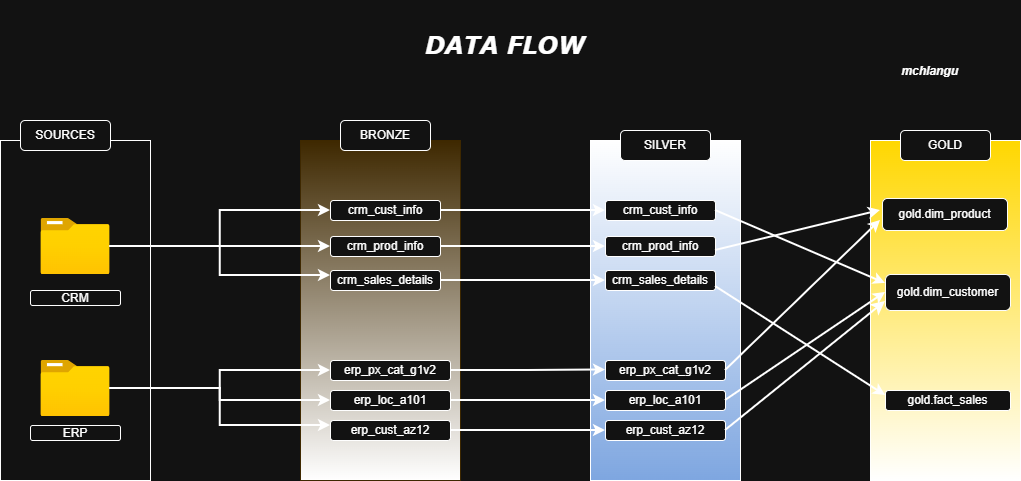

The diagram above was exported from draw.io. Its source (the exported page's mxGraphModel, read from the mxfile embedded in the PNG):
<mxGraphModel dx="1132" dy="1698" grid="1" gridSize="10" guides="1" tooltips="1" connect="1" arrows="1" fold="1" page="1" pageScale="1" pageWidth="827" pageHeight="1169" math="0" shadow="0">
  <root>
    <mxCell id="0" />
    <mxCell id="1" parent="0" />
    <mxCell id="IZCcIJD0TaOSvNgg8e9u-1" value="" style="rounded=0;whiteSpace=wrap;html=1;" parent="1" vertex="1">
      <mxGeometry x="20" y="90" width="150" height="340" as="geometry" />
    </mxCell>
    <mxCell id="IZCcIJD0TaOSvNgg8e9u-2" value="" style="image;aspect=fixed;html=1;points=[];align=center;fontSize=12;image=img/lib/azure2/general/Folder_Blank.svg;" parent="1" vertex="1">
      <mxGeometry x="60.5" y="168" width="69" height="56.00000000000001" as="geometry" />
    </mxCell>
    <mxCell id="IZCcIJD0TaOSvNgg8e9u-3" value="" style="image;aspect=fixed;html=1;points=[];align=center;fontSize=12;image=img/lib/azure2/general/Folder_Blank.svg;" parent="1" vertex="1">
      <mxGeometry x="60.5" y="310" width="69" height="56.00000000000001" as="geometry" />
    </mxCell>
    <mxCell id="IZCcIJD0TaOSvNgg8e9u-4" value="" style="rounded=0;whiteSpace=wrap;html=1;fillColor=#3E2800;strokeColor=#3E2800;gradientColor=default;" parent="1" vertex="1">
      <mxGeometry x="320" y="90" width="160" height="340" as="geometry" />
    </mxCell>
    <mxCell id="IZCcIJD0TaOSvNgg8e9u-5" value="SOURCES" style="rounded=1;whiteSpace=wrap;html=1;" parent="1" vertex="1">
      <mxGeometry x="40" y="70" width="90" height="30" as="geometry" />
    </mxCell>
    <mxCell id="IZCcIJD0TaOSvNgg8e9u-6" value="erp_loc_a101" style="rounded=1;whiteSpace=wrap;html=1;" parent="1" vertex="1">
      <mxGeometry x="350" y="340" width="120" height="20" as="geometry" />
    </mxCell>
    <mxCell id="IZCcIJD0TaOSvNgg8e9u-7" value="erp_cust_az12" style="rounded=1;whiteSpace=wrap;html=1;" parent="1" vertex="1">
      <mxGeometry x="350" y="370" width="120" height="20" as="geometry" />
    </mxCell>
    <mxCell id="IZCcIJD0TaOSvNgg8e9u-8" value="crm_sales_details" style="rounded=1;whiteSpace=wrap;html=1;" parent="1" vertex="1">
      <mxGeometry x="350" y="220" width="110" height="20" as="geometry" />
    </mxCell>
    <mxCell id="IZCcIJD0TaOSvNgg8e9u-9" value="crm_prod_info" style="rounded=1;whiteSpace=wrap;html=1;" parent="1" vertex="1">
      <mxGeometry x="350" y="186" width="110" height="20" as="geometry" />
    </mxCell>
    <mxCell id="IZCcIJD0TaOSvNgg8e9u-10" value="crm_cust_info" style="rounded=1;whiteSpace=wrap;html=1;" parent="1" vertex="1">
      <mxGeometry x="350" y="150" width="110" height="20" as="geometry" />
    </mxCell>
    <mxCell id="IZCcIJD0TaOSvNgg8e9u-12" value="erp_px_cat_g1v2" style="rounded=1;whiteSpace=wrap;html=1;" parent="1" vertex="1">
      <mxGeometry x="350" y="310" width="120" height="20" as="geometry" />
    </mxCell>
    <mxCell id="IZCcIJD0TaOSvNgg8e9u-13" value="BRONZE" style="rounded=1;whiteSpace=wrap;html=1;" parent="1" vertex="1">
      <mxGeometry x="360" y="70" width="90" height="30" as="geometry" />
    </mxCell>
    <mxCell id="IZCcIJD0TaOSvNgg8e9u-14" value="CRM" style="rounded=1;whiteSpace=wrap;html=1;" parent="1" vertex="1">
      <mxGeometry x="50" y="240" width="90" height="15" as="geometry" />
    </mxCell>
    <mxCell id="IZCcIJD0TaOSvNgg8e9u-15" value="" style="rounded=0;whiteSpace=wrap;html=1;fillColor=#7EA6E0;gradientColor=default;gradientDirection=north;" parent="1" vertex="1">
      <mxGeometry x="610" y="90" width="150" height="340" as="geometry" />
    </mxCell>
    <mxCell id="IZCcIJD0TaOSvNgg8e9u-16" value="ERP" style="rounded=1;whiteSpace=wrap;html=1;" parent="1" vertex="1">
      <mxGeometry x="50" y="375" width="90" height="15" as="geometry" />
    </mxCell>
    <mxCell id="IZCcIJD0TaOSvNgg8e9u-17" style="edgeStyle=orthogonalEdgeStyle;rounded=0;orthogonalLoop=1;jettySize=auto;html=1;strokeWidth=2;" parent="1" source="IZCcIJD0TaOSvNgg8e9u-2" target="IZCcIJD0TaOSvNgg8e9u-10" edge="1">
      <mxGeometry relative="1" as="geometry" />
    </mxCell>
    <mxCell id="IZCcIJD0TaOSvNgg8e9u-18" style="edgeStyle=orthogonalEdgeStyle;rounded=0;orthogonalLoop=1;jettySize=auto;html=1;strokeWidth=2;" parent="1" source="IZCcIJD0TaOSvNgg8e9u-2" target="IZCcIJD0TaOSvNgg8e9u-9" edge="1">
      <mxGeometry relative="1" as="geometry" />
    </mxCell>
    <mxCell id="IZCcIJD0TaOSvNgg8e9u-19" style="edgeStyle=orthogonalEdgeStyle;rounded=0;orthogonalLoop=1;jettySize=auto;html=1;entryX=0;entryY=0.25;entryDx=0;entryDy=0;strokeWidth=2;" parent="1" source="IZCcIJD0TaOSvNgg8e9u-2" target="IZCcIJD0TaOSvNgg8e9u-8" edge="1">
      <mxGeometry relative="1" as="geometry" />
    </mxCell>
    <mxCell id="IZCcIJD0TaOSvNgg8e9u-23" style="edgeStyle=orthogonalEdgeStyle;rounded=0;orthogonalLoop=1;jettySize=auto;html=1;entryX=0;entryY=0.25;entryDx=0;entryDy=0;strokeWidth=2;" parent="1" source="IZCcIJD0TaOSvNgg8e9u-3" target="IZCcIJD0TaOSvNgg8e9u-7" edge="1">
      <mxGeometry relative="1" as="geometry" />
    </mxCell>
    <mxCell id="IZCcIJD0TaOSvNgg8e9u-21" style="edgeStyle=orthogonalEdgeStyle;rounded=0;orthogonalLoop=1;jettySize=auto;html=1;entryX=0;entryY=0.5;entryDx=0;entryDy=0;strokeWidth=2;" parent="1" source="IZCcIJD0TaOSvNgg8e9u-3" target="IZCcIJD0TaOSvNgg8e9u-6" edge="1">
      <mxGeometry relative="1" as="geometry" />
    </mxCell>
    <mxCell id="IZCcIJD0TaOSvNgg8e9u-20" style="edgeStyle=orthogonalEdgeStyle;rounded=0;orthogonalLoop=1;jettySize=auto;html=1;strokeWidth=2;" parent="1" source="IZCcIJD0TaOSvNgg8e9u-3" target="IZCcIJD0TaOSvNgg8e9u-12" edge="1">
      <mxGeometry relative="1" as="geometry" />
    </mxCell>
    <mxCell id="IZCcIJD0TaOSvNgg8e9u-24" value="SILVER" style="rounded=1;whiteSpace=wrap;html=1;" parent="1" vertex="1">
      <mxGeometry x="640" y="80" width="90" height="30" as="geometry" />
    </mxCell>
    <mxCell id="p0t5cHpihok0r9YiPv4X-9" value="crm_cust_info" style="rounded=1;whiteSpace=wrap;html=1;" vertex="1" parent="1">
      <mxGeometry x="625" y="150" width="110" height="20" as="geometry" />
    </mxCell>
    <mxCell id="p0t5cHpihok0r9YiPv4X-10" value="crm_sales_details" style="rounded=1;whiteSpace=wrap;html=1;" vertex="1" parent="1">
      <mxGeometry x="625" y="220" width="110" height="20" as="geometry" />
    </mxCell>
    <mxCell id="p0t5cHpihok0r9YiPv4X-11" value="crm_prod_info" style="rounded=1;whiteSpace=wrap;html=1;" vertex="1" parent="1">
      <mxGeometry x="625" y="186" width="110" height="20" as="geometry" />
    </mxCell>
    <mxCell id="p0t5cHpihok0r9YiPv4X-12" value="erp_px_cat_g1v2" style="rounded=1;whiteSpace=wrap;html=1;" vertex="1" parent="1">
      <mxGeometry x="625" y="310" width="120" height="20" as="geometry" />
    </mxCell>
    <mxCell id="p0t5cHpihok0r9YiPv4X-13" value="erp_loc_a101" style="rounded=1;whiteSpace=wrap;html=1;" vertex="1" parent="1">
      <mxGeometry x="625" y="340" width="120" height="20" as="geometry" />
    </mxCell>
    <mxCell id="p0t5cHpihok0r9YiPv4X-14" value="erp_cust_az12" style="rounded=1;whiteSpace=wrap;html=1;" vertex="1" parent="1">
      <mxGeometry x="625" y="370" width="120" height="20" as="geometry" />
    </mxCell>
    <mxCell id="p0t5cHpihok0r9YiPv4X-16" style="edgeStyle=orthogonalEdgeStyle;rounded=0;orthogonalLoop=1;jettySize=auto;html=1;entryX=0;entryY=0.5;entryDx=0;entryDy=0;strokeWidth=2;" edge="1" parent="1" source="IZCcIJD0TaOSvNgg8e9u-10" target="p0t5cHpihok0r9YiPv4X-9">
      <mxGeometry relative="1" as="geometry" />
    </mxCell>
    <mxCell id="p0t5cHpihok0r9YiPv4X-17" style="edgeStyle=orthogonalEdgeStyle;rounded=0;orthogonalLoop=1;jettySize=auto;html=1;entryX=0;entryY=0.5;entryDx=0;entryDy=0;strokeWidth=2;" edge="1" parent="1" source="IZCcIJD0TaOSvNgg8e9u-9" target="p0t5cHpihok0r9YiPv4X-11">
      <mxGeometry relative="1" as="geometry" />
    </mxCell>
    <mxCell id="p0t5cHpihok0r9YiPv4X-18" style="edgeStyle=orthogonalEdgeStyle;rounded=0;orthogonalLoop=1;jettySize=auto;html=1;entryX=0;entryY=0.5;entryDx=0;entryDy=0;strokeWidth=2;" edge="1" parent="1" source="IZCcIJD0TaOSvNgg8e9u-8" target="p0t5cHpihok0r9YiPv4X-10">
      <mxGeometry relative="1" as="geometry" />
    </mxCell>
    <mxCell id="p0t5cHpihok0r9YiPv4X-20" style="edgeStyle=orthogonalEdgeStyle;rounded=0;orthogonalLoop=1;jettySize=auto;html=1;entryX=0;entryY=0.5;entryDx=0;entryDy=0;strokeWidth=2;" edge="1" parent="1">
      <mxGeometry relative="1" as="geometry">
        <mxPoint x="470" y="320" as="sourcePoint" />
        <mxPoint x="625" y="319.5" as="targetPoint" />
      </mxGeometry>
    </mxCell>
    <mxCell id="p0t5cHpihok0r9YiPv4X-21" style="edgeStyle=orthogonalEdgeStyle;rounded=0;orthogonalLoop=1;jettySize=auto;html=1;entryX=0;entryY=0.5;entryDx=0;entryDy=0;strokeWidth=2;" edge="1" parent="1" source="IZCcIJD0TaOSvNgg8e9u-6" target="p0t5cHpihok0r9YiPv4X-13">
      <mxGeometry relative="1" as="geometry" />
    </mxCell>
    <mxCell id="p0t5cHpihok0r9YiPv4X-22" style="edgeStyle=orthogonalEdgeStyle;rounded=0;orthogonalLoop=1;jettySize=auto;html=1;entryX=0;entryY=0.5;entryDx=0;entryDy=0;strokeWidth=2;" edge="1" parent="1" source="IZCcIJD0TaOSvNgg8e9u-7" target="p0t5cHpihok0r9YiPv4X-14">
      <mxGeometry relative="1" as="geometry" />
    </mxCell>
    <mxCell id="p0t5cHpihok0r9YiPv4X-23" value="" style="rounded=0;whiteSpace=wrap;html=1;fillColor=#FFD700;gradientColor=default;" vertex="1" parent="1">
      <mxGeometry x="890" y="90" width="150" height="340" as="geometry" />
    </mxCell>
    <mxCell id="p0t5cHpihok0r9YiPv4X-24" value="GOLD" style="rounded=1;whiteSpace=wrap;html=1;" vertex="1" parent="1">
      <mxGeometry x="920" y="80" width="90" height="30" as="geometry" />
    </mxCell>
    <mxCell id="p0t5cHpihok0r9YiPv4X-25" value="gold.dim_customer" style="rounded=1;whiteSpace=wrap;html=1;" vertex="1" parent="1">
      <mxGeometry x="905" y="224" width="125" height="36" as="geometry" />
    </mxCell>
    <mxCell id="p0t5cHpihok0r9YiPv4X-26" value="gold.dim_product" style="rounded=1;whiteSpace=wrap;html=1;" vertex="1" parent="1">
      <mxGeometry x="902" y="148" width="125" height="32" as="geometry" />
    </mxCell>
    <mxCell id="p0t5cHpihok0r9YiPv4X-27" value="gold.fact_sales" style="rounded=1;whiteSpace=wrap;html=1;" vertex="1" parent="1">
      <mxGeometry x="905" y="340" width="125" height="20" as="geometry" />
    </mxCell>
    <mxCell id="p0t5cHpihok0r9YiPv4X-32" value="" style="endArrow=classic;html=1;rounded=0;startSize=8;endSize=8;entryX=0;entryY=0.75;entryDx=0;entryDy=0;exitX=1;exitY=0.5;exitDx=0;exitDy=0;strokeWidth=2;" edge="1" parent="1" source="p0t5cHpihok0r9YiPv4X-14" target="p0t5cHpihok0r9YiPv4X-25">
      <mxGeometry width="50" height="50" relative="1" as="geometry">
        <mxPoint x="750" y="380" as="sourcePoint" />
        <mxPoint x="800" y="330" as="targetPoint" />
      </mxGeometry>
    </mxCell>
    <mxCell id="p0t5cHpihok0r9YiPv4X-33" value="" style="endArrow=classic;html=1;rounded=0;entryX=0;entryY=0.25;entryDx=0;entryDy=0;strokeWidth=2;" edge="1" parent="1" target="p0t5cHpihok0r9YiPv4X-25">
      <mxGeometry width="50" height="50" relative="1" as="geometry">
        <mxPoint x="735" y="160" as="sourcePoint" />
        <mxPoint x="900" y="230" as="targetPoint" />
      </mxGeometry>
    </mxCell>
    <mxCell id="p0t5cHpihok0r9YiPv4X-35" value="" style="endArrow=classic;html=1;rounded=0;strokeWidth=2;entryX=0;entryY=0.5;entryDx=0;entryDy=0;" edge="1" parent="1" target="p0t5cHpihok0r9YiPv4X-25">
      <mxGeometry width="50" height="50" relative="1" as="geometry">
        <mxPoint x="745" y="350" as="sourcePoint" />
        <mxPoint x="900" y="240" as="targetPoint" />
      </mxGeometry>
    </mxCell>
    <mxCell id="p0t5cHpihok0r9YiPv4X-36" value="" style="endArrow=classic;html=1;rounded=0;strokeWidth=2;" edge="1" parent="1">
      <mxGeometry width="50" height="50" relative="1" as="geometry">
        <mxPoint x="735" y="200" as="sourcePoint" />
        <mxPoint x="900" y="160" as="targetPoint" />
      </mxGeometry>
    </mxCell>
    <mxCell id="p0t5cHpihok0r9YiPv4X-37" value="" style="endArrow=classic;html=1;rounded=0;entryX=0.067;entryY=0.235;entryDx=0;entryDy=0;entryPerimeter=0;startSize=6;strokeWidth=2;" edge="1" parent="1" target="p0t5cHpihok0r9YiPv4X-23">
      <mxGeometry width="50" height="50" relative="1" as="geometry">
        <mxPoint x="745" y="320" as="sourcePoint" />
        <mxPoint x="795" y="270" as="targetPoint" />
      </mxGeometry>
    </mxCell>
    <mxCell id="p0t5cHpihok0r9YiPv4X-38" value="" style="endArrow=classic;html=1;rounded=0;entryX=0;entryY=0.25;entryDx=0;entryDy=0;strokeWidth=2;" edge="1" parent="1" target="p0t5cHpihok0r9YiPv4X-27">
      <mxGeometry width="50" height="50" relative="1" as="geometry">
        <mxPoint x="735" y="236" as="sourcePoint" />
        <mxPoint x="785" y="186" as="targetPoint" />
      </mxGeometry>
    </mxCell>
    <mxCell id="p0t5cHpihok0r9YiPv4X-39" value="&lt;h1&gt;&lt;i&gt;&lt;font face=&quot;Verdana&quot;&gt;DATA FLOW&lt;/font&gt;&lt;/i&gt;&lt;/h1&gt;" style="rounded=0;whiteSpace=wrap;html=1;strokeColor=none;" vertex="1" parent="1">
      <mxGeometry x="70" y="-50" width="910" height="90" as="geometry" />
    </mxCell>
    <mxCell id="p0t5cHpihok0r9YiPv4X-40" value="mchlangu" style="rounded=1;whiteSpace=wrap;html=1;align=right;fontStyle=3;verticalAlign=bottom;strokeColor=none;" vertex="1" parent="1">
      <mxGeometry x="920" y="-10" width="60" height="40" as="geometry" />
    </mxCell>
  </root>
</mxGraphModel>